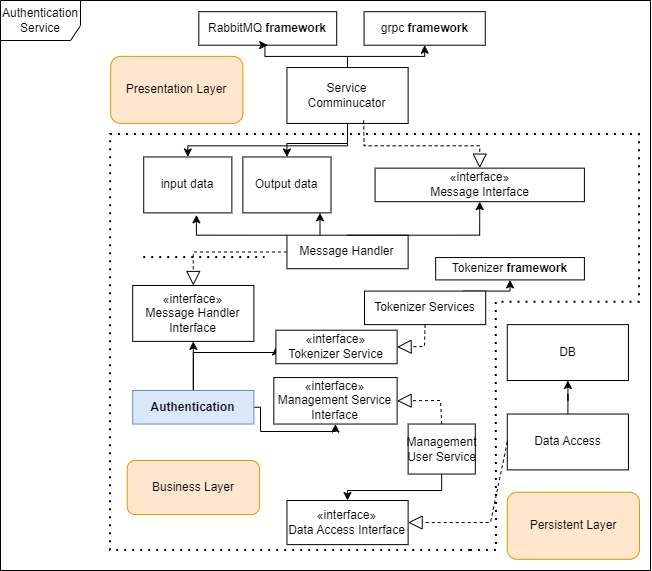

The diagram above was exported from draw.io. Its source (the exported page's mxGraphModel, read from the mxfile embedded in the PNG):
<mxGraphModel dx="1182" dy="630" grid="1" gridSize="10" guides="1" tooltips="1" connect="1" arrows="1" fold="1" page="1" pageScale="1" pageWidth="850" pageHeight="1100" math="0" shadow="0">
  <root>
    <mxCell id="0" />
    <mxCell id="1" parent="0" />
    <mxCell id="tMjCMSOWOVefMke_XrYn-75" connectable="0" parent="1" style="group" value="" vertex="1">
      <mxGeometry height="570" width="650" as="geometry" />
    </mxCell>
    <mxCell id="tMjCMSOWOVefMke_XrYn-42" parent="tMjCMSOWOVefMke_XrYn-75" style="shape=umlFrame;whiteSpace=wrap;html=1;pointerEvents=0;width=80;height=40;" value="Authentication Service" vertex="1">
      <mxGeometry height="570" width="650" as="geometry" />
    </mxCell>
    <mxCell id="tMjCMSOWOVefMke_XrYn-44" parent="tMjCMSOWOVefMke_XrYn-75" style="html=1;whiteSpace=wrap;" value="RabbitMQ &lt;b&gt;framework&lt;/b&gt;" vertex="1">
      <mxGeometry height="33.5274" width="137.9008620689655" x="198.3060344827586" y="11.172" as="geometry" />
    </mxCell>
    <mxCell id="tMjCMSOWOVefMke_XrYn-46" parent="tMjCMSOWOVefMke_XrYn-75" style="html=1;whiteSpace=wrap;" value="grpc &lt;b&gt;framework&lt;/b&gt;" vertex="1">
      <mxGeometry height="33.52941176470588" width="121.1864406779661" x="363.5593220338983" y="11.176470588235292" as="geometry" />
    </mxCell>
    <mxCell id="tMjCMSOWOVefMke_XrYn-47" edge="1" parent="tMjCMSOWOVefMke_XrYn-75" source="tMjCMSOWOVefMke_XrYn-48" style="edgeStyle=orthogonalEdgeStyle;rounded=0;orthogonalLoop=1;jettySize=auto;html=1;" target="tMjCMSOWOVefMke_XrYn-68" value="">
      <mxGeometry relative="1" as="geometry">
        <Array as="points">
          <mxPoint x="319.4915254237288" y="223.52941176470586" />
          <mxPoint x="319.4915254237288" y="223.52941176470586" />
        </Array>
      </mxGeometry>
    </mxCell>
    <mxCell id="tMjCMSOWOVefMke_XrYn-48" parent="tMjCMSOWOVefMke_XrYn-75" style="html=1;whiteSpace=wrap;" value="Message Handler" vertex="1">
      <mxGeometry height="33.52941176470588" width="121.1864406779661" x="286.4406779661017" y="234.70588235294116" as="geometry" />
    </mxCell>
    <mxCell id="tMjCMSOWOVefMke_XrYn-49" parent="tMjCMSOWOVefMke_XrYn-75" style="html=1;whiteSpace=wrap;" value="«interface»&lt;br&gt;Message Handler Interface" vertex="1">
      <mxGeometry height="55.882352941176464" width="121.1864406779661" x="132.20338983050848" y="285" as="geometry" />
    </mxCell>
    <mxCell id="tMjCMSOWOVefMke_XrYn-51" edge="1" parent="tMjCMSOWOVefMke_XrYn-75" source="tMjCMSOWOVefMke_XrYn-52" style="edgeStyle=orthogonalEdgeStyle;rounded=0;orthogonalLoop=1;jettySize=auto;html=1;exitX=0.5;exitY=0;exitDx=0;exitDy=0;entryX=0.5;entryY=1;entryDx=0;entryDy=0;" target="tMjCMSOWOVefMke_XrYn-49">
      <mxGeometry relative="1" as="geometry">
        <Array as="points">
          <mxPoint x="192.79661016949152" y="346.4705882352941" />
          <mxPoint x="192.79661016949152" y="346.4705882352941" />
        </Array>
      </mxGeometry>
    </mxCell>
    <mxCell id="tMjCMSOWOVefMke_XrYn-101" edge="1" parent="tMjCMSOWOVefMke_XrYn-75" source="tMjCMSOWOVefMke_XrYn-52" style="edgeStyle=orthogonalEdgeStyle;rounded=0;orthogonalLoop=1;jettySize=auto;html=1;entryX=0;entryY=0.5;entryDx=0;entryDy=0;" target="tMjCMSOWOVefMke_XrYn-99">
      <mxGeometry relative="1" as="geometry">
        <Array as="points">
          <mxPoint x="193" y="352" />
        </Array>
      </mxGeometry>
    </mxCell>
    <mxCell id="tMjCMSOWOVefMke_XrYn-109" edge="1" parent="tMjCMSOWOVefMke_XrYn-75" source="tMjCMSOWOVefMke_XrYn-52" style="edgeStyle=orthogonalEdgeStyle;rounded=0;orthogonalLoop=1;jettySize=auto;html=1;" target="tMjCMSOWOVefMke_XrYn-108" value="">
      <mxGeometry relative="1" as="geometry">
        <Array as="points">
          <mxPoint x="260" y="407" />
          <mxPoint x="260" y="431" />
        </Array>
      </mxGeometry>
    </mxCell>
    <mxCell id="tMjCMSOWOVefMke_XrYn-52" parent="tMjCMSOWOVefMke_XrYn-75" style="html=1;whiteSpace=wrap;fillColor=#dae8fc;strokeColor=#6c8ebf;" value="&lt;b&gt;Authentication&lt;/b&gt;" vertex="1">
      <mxGeometry height="33.52941176470588" width="121.1864406779661" x="132.20338983050848" y="390.00245882352937" as="geometry" />
    </mxCell>
    <mxCell id="tMjCMSOWOVefMke_XrYn-53" edge="1" parent="tMjCMSOWOVefMke_XrYn-75" source="tMjCMSOWOVefMke_XrYn-48" style="endArrow=block;dashed=1;endFill=0;endSize=12;html=1;rounded=0;exitX=0;exitY=0.5;exitDx=0;exitDy=0;entryX=0.5;entryY=0;entryDx=0;entryDy=0;" target="tMjCMSOWOVefMke_XrYn-49" value="">
      <mxGeometry relative="1" width="160" as="geometry">
        <Array as="points">
          <mxPoint x="192.79661016949152" y="251.47058823529406" />
        </Array>
        <mxPoint x="429.6610169491525" y="374.4117647058823" as="sourcePoint" />
        <mxPoint x="462.7118644067796" y="312.9411764705882" as="targetPoint" />
      </mxGeometry>
    </mxCell>
    <mxCell id="tMjCMSOWOVefMke_XrYn-54" edge="1" parent="tMjCMSOWOVefMke_XrYn-75" source="tMjCMSOWOVefMke_XrYn-55" style="edgeStyle=orthogonalEdgeStyle;rounded=0;orthogonalLoop=1;jettySize=auto;html=1;" target="tMjCMSOWOVefMke_XrYn-58">
      <mxGeometry relative="1" as="geometry" />
    </mxCell>
    <mxCell id="tMjCMSOWOVefMke_XrYn-55" parent="tMjCMSOWOVefMke_XrYn-75" style="html=1;whiteSpace=wrap;" value="Data Access" vertex="1">
      <mxGeometry height="55.882352941176464" width="121.1864406779661" x="506.77966101694915" y="413.52941176470586" as="geometry" />
    </mxCell>
    <mxCell id="tMjCMSOWOVefMke_XrYn-56" parent="tMjCMSOWOVefMke_XrYn-75" style="html=1;whiteSpace=wrap;" value="«interface»&lt;br&gt;Data Access Interface" vertex="1">
      <mxGeometry height="44.12" width="121.19" x="286.44" y="500" as="geometry" />
    </mxCell>
    <mxCell id="tMjCMSOWOVefMke_XrYn-57" edge="1" parent="tMjCMSOWOVefMke_XrYn-75" source="tMjCMSOWOVefMke_XrYn-55" style="endArrow=block;dashed=1;endFill=0;endSize=12;html=1;rounded=0;exitX=0;exitY=0.5;exitDx=0;exitDy=0;" target="tMjCMSOWOVefMke_XrYn-56" value="">
      <mxGeometry relative="1" width="160" as="geometry">
        <Array as="points">
          <mxPoint x="490" y="522" />
        </Array>
        <mxPoint x="396.6101694915254" y="508.5294117647058" as="sourcePoint" />
        <mxPoint x="407.6271186440678" y="439.23529411764696" as="targetPoint" />
      </mxGeometry>
    </mxCell>
    <mxCell id="tMjCMSOWOVefMke_XrYn-58" parent="tMjCMSOWOVefMke_XrYn-75" style="html=1;whiteSpace=wrap;" value="DB" vertex="1">
      <mxGeometry height="55.882352941176464" width="121.1864406779661" x="506.77966101694915" y="324.1176470588235" as="geometry" />
    </mxCell>
    <mxCell id="tMjCMSOWOVefMke_XrYn-59" parent="tMjCMSOWOVefMke_XrYn-75" style="html=1;whiteSpace=wrap;" value="«interface»&lt;br&gt;Message Interface" vertex="1">
      <mxGeometry height="33.52941176470588" width="209.32203389830505" x="374.5762711864407" y="167.6470588235294" as="geometry" />
    </mxCell>
    <mxCell id="tMjCMSOWOVefMke_XrYn-61" edge="1" parent="tMjCMSOWOVefMke_XrYn-75" style="endArrow=none;dashed=1;html=1;dashPattern=1 3;strokeWidth=2;rounded=0;" value="">
      <mxGeometry height="50" relative="1" width="50" as="geometry">
        <Array as="points">
          <mxPoint x="496" y="550" />
          <mxPoint x="495.76271186440675" y="413.52941176470586" />
          <mxPoint x="495.76271186440675" y="301.76470588235287" />
          <mxPoint x="638.9830508474575" y="301.76470588235287" />
          <mxPoint x="638.9830508474575" y="134.1176470588235" />
          <mxPoint x="110.16949152542372" y="134.1176470588235" />
          <mxPoint x="110" y="550" />
          <mxPoint x="290" y="550" />
        </Array>
        <mxPoint x="470" y="550" as="sourcePoint" />
        <mxPoint x="470" y="550" as="targetPoint" />
      </mxGeometry>
    </mxCell>
    <mxCell id="tMjCMSOWOVefMke_XrYn-62" edge="1" parent="tMjCMSOWOVefMke_XrYn-75" source="tMjCMSOWOVefMke_XrYn-48" style="edgeStyle=orthogonalEdgeStyle;rounded=0;orthogonalLoop=1;jettySize=auto;html=1;entryX=0.5;entryY=1;entryDx=0;entryDy=0;exitX=0.5;exitY=0;exitDx=0;exitDy=0;" target="tMjCMSOWOVefMke_XrYn-59">
      <mxGeometry relative="1" as="geometry">
        <Array as="points">
          <mxPoint x="347.03389830508473" y="234.70588235294116" />
          <mxPoint x="479.2372881355932" y="234.70588235294116" />
        </Array>
      </mxGeometry>
    </mxCell>
    <mxCell id="tMjCMSOWOVefMke_XrYn-63" parent="tMjCMSOWOVefMke_XrYn-75" style="rounded=1;whiteSpace=wrap;html=1;fillColor=#ffe6cc;strokeColor=#d79b00;" value="Persistent Layer" vertex="1">
      <mxGeometry height="67.05882352941175" width="132.20338983050848" x="506.77966101694915" y="491.7647058823529" as="geometry" />
    </mxCell>
    <mxCell id="tMjCMSOWOVefMke_XrYn-65" parent="tMjCMSOWOVefMke_XrYn-75" style="rounded=1;whiteSpace=wrap;html=1;fillColor=#ffe6cc;strokeColor=#d79b00;" value="Business Layer" vertex="1">
      <mxGeometry height="54.11" width="132.2" x="126.69" y="460" as="geometry" />
    </mxCell>
    <mxCell id="tMjCMSOWOVefMke_XrYn-66" parent="tMjCMSOWOVefMke_XrYn-75" style="rounded=1;whiteSpace=wrap;html=1;fillColor=#ffe6cc;strokeColor=#d79b00;" value="Presentation Layer" vertex="1">
      <mxGeometry height="67.05882352941175" width="132.20338983050848" x="110.16949152542372" y="55.882352941176464" as="geometry" />
    </mxCell>
    <mxCell id="tMjCMSOWOVefMke_XrYn-67" parent="tMjCMSOWOVefMke_XrYn-75" style="html=1;whiteSpace=wrap;" value="input data" vertex="1">
      <mxGeometry height="55.882352941176464" width="88.13559322033898" x="143.22033898305085" y="156.4705882352941" as="geometry" />
    </mxCell>
    <mxCell id="tMjCMSOWOVefMke_XrYn-68" parent="tMjCMSOWOVefMke_XrYn-75" style="html=1;whiteSpace=wrap;" value="Output data" vertex="1">
      <mxGeometry height="55.882352941176464" width="88.13559322033898" x="242.3728813559322" y="156.4705882352941" as="geometry" />
    </mxCell>
    <mxCell id="tMjCMSOWOVefMke_XrYn-69" edge="1" parent="tMjCMSOWOVefMke_XrYn-75" source="tMjCMSOWOVefMke_XrYn-48" style="edgeStyle=orthogonalEdgeStyle;rounded=0;orthogonalLoop=1;jettySize=auto;html=1;entryX=0.598;entryY=1.035;entryDx=0;entryDy=0;entryPerimeter=0;" target="tMjCMSOWOVefMke_XrYn-67">
      <mxGeometry relative="1" as="geometry">
        <Array as="points">
          <mxPoint x="352.5423728813559" y="234.70588235294116" />
          <mxPoint x="196.10169491525423" y="234.70588235294116" />
        </Array>
      </mxGeometry>
    </mxCell>
    <mxCell id="tMjCMSOWOVefMke_XrYn-74" edge="1" parent="tMjCMSOWOVefMke_XrYn-75" style="endArrow=none;dashed=1;html=1;dashPattern=1 3;strokeWidth=2;rounded=0;" value="">
      <mxGeometry height="50" relative="1" width="50" as="geometry">
        <mxPoint x="143.22033898305085" y="257.0588235294117" as="sourcePoint" />
        <mxPoint x="264.40677966101697" y="257.0588235294117" as="targetPoint" />
      </mxGeometry>
    </mxCell>
    <mxCell id="tMjCMSOWOVefMke_XrYn-79" edge="1" parent="tMjCMSOWOVefMke_XrYn-75" source="tMjCMSOWOVefMke_XrYn-78" style="edgeStyle=orthogonalEdgeStyle;rounded=0;orthogonalLoop=1;jettySize=auto;html=1;entryX=0.5;entryY=1;entryDx=0;entryDy=0;" target="tMjCMSOWOVefMke_XrYn-46">
      <mxGeometry relative="1" as="geometry">
        <Array as="points">
          <mxPoint x="347.03389830508473" y="55.882352941176464" />
          <mxPoint x="424.1525423728813" y="55.882352941176464" />
        </Array>
      </mxGeometry>
    </mxCell>
    <mxCell id="tMjCMSOWOVefMke_XrYn-80" edge="1" parent="tMjCMSOWOVefMke_XrYn-75" source="tMjCMSOWOVefMke_XrYn-78" style="edgeStyle=orthogonalEdgeStyle;rounded=0;orthogonalLoop=1;jettySize=auto;html=1;entryX=0.5;entryY=1;entryDx=0;entryDy=0;" target="tMjCMSOWOVefMke_XrYn-44">
      <mxGeometry relative="1" as="geometry">
        <Array as="points">
          <mxPoint x="347.03389830508473" y="55.882352941176464" />
          <mxPoint x="264.40677966101697" y="55.882352941176464" />
        </Array>
      </mxGeometry>
    </mxCell>
    <mxCell id="tMjCMSOWOVefMke_XrYn-82" edge="1" parent="tMjCMSOWOVefMke_XrYn-75" source="tMjCMSOWOVefMke_XrYn-78" style="edgeStyle=orthogonalEdgeStyle;rounded=0;orthogonalLoop=1;jettySize=auto;html=1;" target="tMjCMSOWOVefMke_XrYn-68">
      <mxGeometry relative="1" as="geometry" />
    </mxCell>
    <mxCell id="tMjCMSOWOVefMke_XrYn-83" edge="1" parent="tMjCMSOWOVefMke_XrYn-75" source="tMjCMSOWOVefMke_XrYn-78" style="edgeStyle=orthogonalEdgeStyle;rounded=0;orthogonalLoop=1;jettySize=auto;html=1;entryX=0.5;entryY=0;entryDx=0;entryDy=0;" target="tMjCMSOWOVefMke_XrYn-67">
      <mxGeometry relative="1" as="geometry">
        <Array as="points">
          <mxPoint x="347.03389830508473" y="145.29411764705878" />
          <mxPoint x="187.28813559322035" y="145.29411764705878" />
        </Array>
      </mxGeometry>
    </mxCell>
    <mxCell id="tMjCMSOWOVefMke_XrYn-78" parent="tMjCMSOWOVefMke_XrYn-75" style="html=1;whiteSpace=wrap;" value="Service Comminucator" vertex="1">
      <mxGeometry height="55.882352941176464" width="121.1864406779661" x="286.4406779661017" y="67.05882352941175" as="geometry" />
    </mxCell>
    <mxCell id="tMjCMSOWOVefMke_XrYn-87" edge="1" parent="tMjCMSOWOVefMke_XrYn-75" source="tMjCMSOWOVefMke_XrYn-78" style="endArrow=block;dashed=1;endFill=0;endSize=12;html=1;rounded=0;entryX=0.5;entryY=0;entryDx=0;entryDy=0;exitX=0.633;exitY=0.946;exitDx=0;exitDy=0;exitPerimeter=0;" target="tMjCMSOWOVefMke_XrYn-59" value="">
      <mxGeometry relative="1" width="160" as="geometry">
        <Array as="points">
          <mxPoint x="363.5593220338983" y="145.29411764705878" />
          <mxPoint x="479.2372881355932" y="145.29411764705878" />
        </Array>
        <mxPoint x="352.5423728813559" y="178.82352941176467" as="sourcePoint" />
        <mxPoint x="528.8135593220339" y="178.82352941176467" as="targetPoint" />
      </mxGeometry>
    </mxCell>
    <mxCell id="tMjCMSOWOVefMke_XrYn-89" parent="tMjCMSOWOVefMke_XrYn-75" style="html=1;whiteSpace=wrap;" value="Tokenizer &lt;b&gt;framework&lt;/b&gt;" vertex="1">
      <mxGeometry height="22.352941176470583" width="148.72881355932202" x="435.16949152542367" y="257.0588235294117" as="geometry" />
    </mxCell>
    <mxCell id="tMjCMSOWOVefMke_XrYn-97" edge="1" parent="tMjCMSOWOVefMke_XrYn-75" source="tMjCMSOWOVefMke_XrYn-96" style="edgeStyle=orthogonalEdgeStyle;rounded=0;orthogonalLoop=1;jettySize=auto;html=1;entryX=0.5;entryY=1;entryDx=0;entryDy=0;exitX=1;exitY=0.5;exitDx=0;exitDy=0;" target="tMjCMSOWOVefMke_XrYn-89">
      <mxGeometry relative="1" as="geometry">
        <Array as="points">
          <mxPoint x="462.7118644067796" y="307.35294117647055" />
          <mxPoint x="462.7118644067796" y="290.58823529411757" />
          <mxPoint x="508.9830508474576" y="290.58823529411757" />
        </Array>
        <mxPoint x="451.6949152542373" y="312.9411764705882" as="sourcePoint" />
      </mxGeometry>
    </mxCell>
    <mxCell id="tMjCMSOWOVefMke_XrYn-96" parent="tMjCMSOWOVefMke_XrYn-75" style="html=1;whiteSpace=wrap;" value="Tokenizer Services" vertex="1">
      <mxGeometry height="33.52941176470588" width="121.1864406779661" x="363.9993220338983" y="290.58647058823533" as="geometry" />
    </mxCell>
    <mxCell id="tMjCMSOWOVefMke_XrYn-99" parent="tMjCMSOWOVefMke_XrYn-75" style="html=1;whiteSpace=wrap;" value="«interface»&lt;br&gt;Tokenizer Service" vertex="1">
      <mxGeometry height="33.52941176470588" width="121.1864406779661" x="275.4237288135593" y="329.7041176470588" as="geometry" />
    </mxCell>
    <mxCell id="tMjCMSOWOVefMke_XrYn-106" edge="1" parent="tMjCMSOWOVefMke_XrYn-75" source="tMjCMSOWOVefMke_XrYn-96" style="endArrow=block;dashed=1;endFill=0;endSize=12;html=1;rounded=0;entryX=1;entryY=0.5;entryDx=0;entryDy=0;exitX=0.5;exitY=1;exitDx=0;exitDy=0;" target="tMjCMSOWOVefMke_XrYn-99" value="">
      <mxGeometry relative="1" width="160" as="geometry">
        <Array as="points">
          <mxPoint x="424" y="346" />
        </Array>
        <mxPoint x="352.5423728813559" y="279.4117647058823" as="sourcePoint" />
        <mxPoint x="528.8135593220339" y="279.4117647058823" as="targetPoint" />
      </mxGeometry>
    </mxCell>
    <mxCell id="tMjCMSOWOVefMke_XrYn-108" parent="tMjCMSOWOVefMke_XrYn-75" style="html=1;whiteSpace=wrap;" value="«interface»&lt;br&gt;Management Service Interface" vertex="1">
      <mxGeometry height="46.47" width="123.28" x="273.33000000000004" y="377.05999999999995" as="geometry" />
    </mxCell>
    <mxCell id="tMjCMSOWOVefMke_XrYn-114" edge="1" parent="tMjCMSOWOVefMke_XrYn-75" source="tMjCMSOWOVefMke_XrYn-112" style="edgeStyle=orthogonalEdgeStyle;rounded=0;orthogonalLoop=1;jettySize=auto;html=1;" target="tMjCMSOWOVefMke_XrYn-56">
      <mxGeometry relative="1" as="geometry">
        <Array as="points">
          <mxPoint x="347" y="490" />
        </Array>
      </mxGeometry>
    </mxCell>
    <mxCell id="tMjCMSOWOVefMke_XrYn-112" parent="tMjCMSOWOVefMke_XrYn-75" style="html=1;whiteSpace=wrap;" value="Management User Service" vertex="1">
      <mxGeometry height="50" width="67.18" x="407.63" y="423.53" as="geometry" />
    </mxCell>
    <mxCell id="tMjCMSOWOVefMke_XrYn-113" edge="1" parent="tMjCMSOWOVefMke_XrYn-75" source="tMjCMSOWOVefMke_XrYn-112" style="endArrow=block;dashed=1;endFill=0;endSize=12;html=1;rounded=0;entryX=1;entryY=0.5;entryDx=0;entryDy=0;exitX=0.5;exitY=0;exitDx=0;exitDy=0;" target="tMjCMSOWOVefMke_XrYn-108" value="">
      <mxGeometry relative="1" width="160" as="geometry">
        <Array as="points">
          <mxPoint x="440" y="400" />
        </Array>
        <mxPoint x="320" y="340" as="sourcePoint" />
        <mxPoint x="480" y="340" as="targetPoint" />
      </mxGeometry>
    </mxCell>
  </root>
</mxGraphModel>